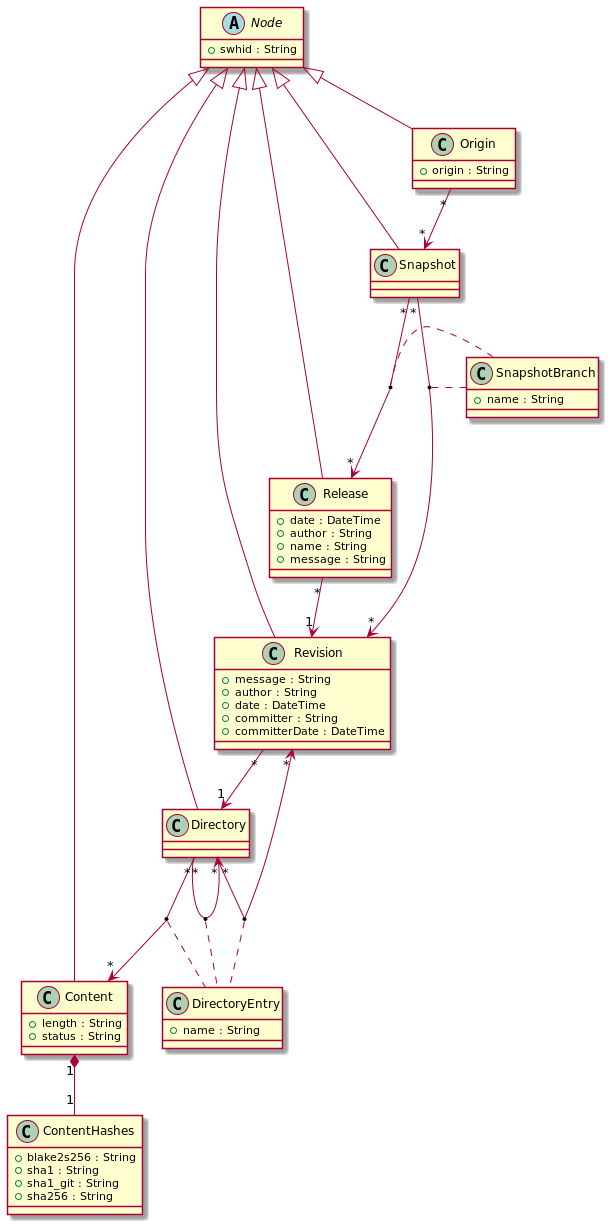

The diagram above was rendered by PlantUML. Its source (embedded in the PNG):
@startuml need_to_find_id

    abstract class Node {
        +swhid : String
    }



    class ContentHashes {
       + blake2s256 : String
       + sha1 : String
       + sha1_git : String
       + sha256 : String
    
    }
    class Content extends Node{
        + length : String
        + status : String
    
    }
    Content "1" *-- "1" ContentHashes
    class Directory extends Node {
    }

    class DirectoryEntry {
        + name : String
    }
    class Revision extends Node {
        +message : String
        +author : String
        +date : DateTime
        +committer : String
        +committerDate : DateTime
    }
    Revision "*" --> "1" Directory

    class Release extends Node{
        + date : DateTime
        + author : String
        + name : String
        + message : String
    
    }

    Release "*" --> "1" Revision

    class SnapshotBranch {
      + name : String
    }
    class Snapshot extends Node{
    }
    Snapshot "*" --> "*" Release
    Snapshot "*" --> "*" Revision

    (Snapshot,Release) . SnapshotBranch
    (Snapshot,Revision) . SnapshotBranch


    class Origin extends Node {
        +origin : String
    }
    Origin "*" --> "*" Snapshot




Directory "*" --> "*" Content
Directory "*" --> "*" Revision
Directory "*" --> "*" Directory




(Directory, Content) . DirectoryEntry
(Directory, Directory) . DirectoryEntry
(Directory, Revision) . DirectoryEntry


@enduml